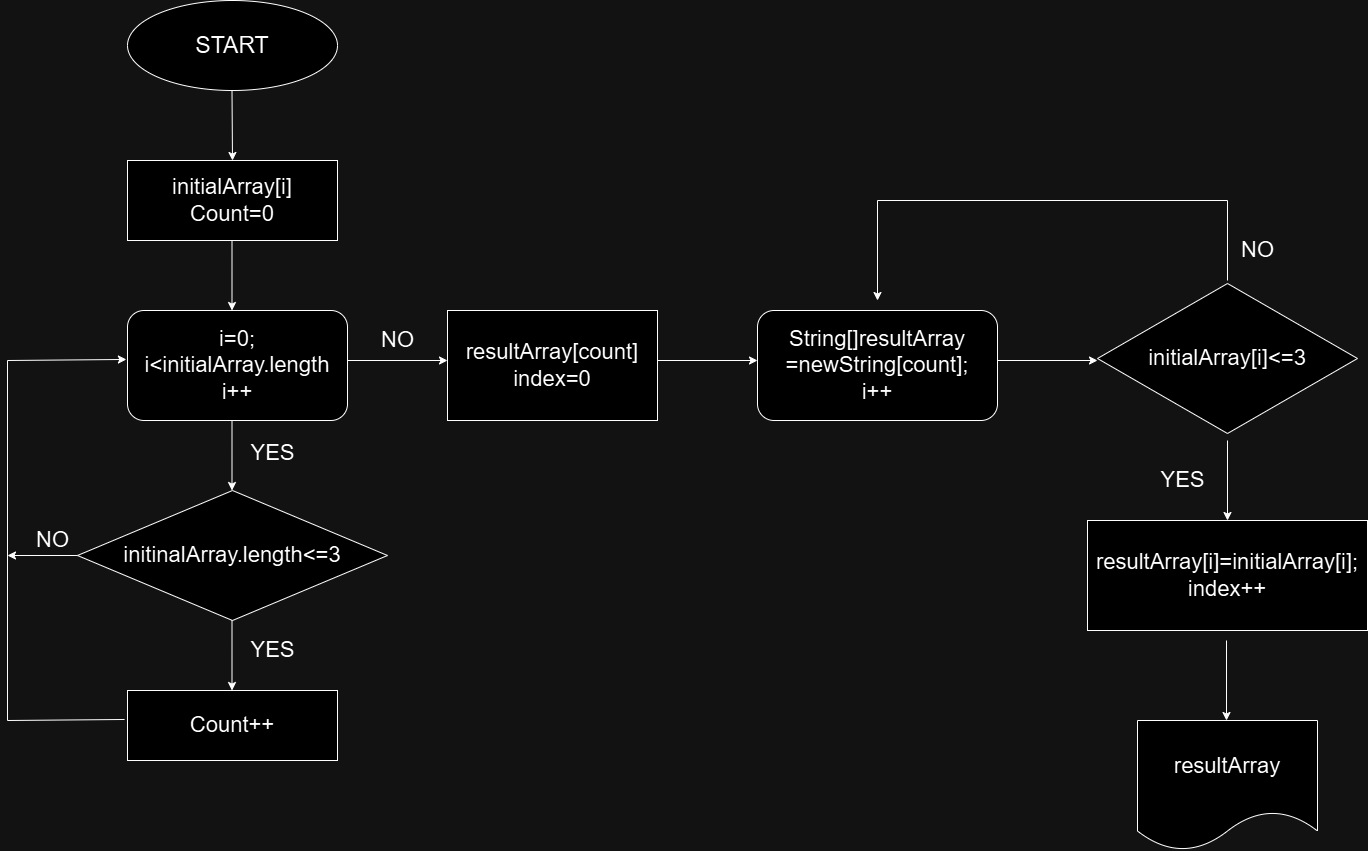

The diagram above was exported from draw.io. Its source (the exported page's mxGraphModel, read from the mxfile embedded in the PNG):
<mxGraphModel dx="1050" dy="470" grid="1" gridSize="10" guides="1" tooltips="1" connect="1" arrows="1" fold="1" page="1" pageScale="1" pageWidth="1654" pageHeight="1169" math="0" shadow="0">
  <root>
    <mxCell id="0" />
    <mxCell id="1" parent="0" />
    <mxCell id="v0yL-nvj9wDjDndsb5AL-1" value="&lt;font style=&quot;font-size: 23px;&quot;&gt;START&lt;/font&gt;" style="ellipse;whiteSpace=wrap;html=1;" parent="1" vertex="1">
      <mxGeometry x="320" y="40" width="210" height="90" as="geometry" />
    </mxCell>
    <mxCell id="v0yL-nvj9wDjDndsb5AL-2" value="" style="endArrow=classic;html=1;rounded=0;exitX=0.552;exitY=1.022;exitDx=0;exitDy=0;exitPerimeter=0;" parent="1" edge="1">
      <mxGeometry width="50" height="50" relative="1" as="geometry">
        <mxPoint x="424.50000000000006" y="130.00000000000003" as="sourcePoint" />
        <mxPoint x="425" y="200" as="targetPoint" />
      </mxGeometry>
    </mxCell>
    <mxCell id="v0yL-nvj9wDjDndsb5AL-3" value="&lt;font style=&quot;font-size: 22px;&quot;&gt;initialArray[i]&lt;/font&gt;&lt;div style=&quot;font-size: 22px;&quot;&gt;&lt;font style=&quot;font-size: 22px;&quot;&gt;Count=0&lt;/font&gt;&lt;/div&gt;" style="rounded=0;whiteSpace=wrap;html=1;" parent="1" vertex="1">
      <mxGeometry x="320" y="200" width="210" height="80" as="geometry" />
    </mxCell>
    <mxCell id="v0yL-nvj9wDjDndsb5AL-4" value="&lt;font style=&quot;font-size: 22px;&quot;&gt;i=0;&lt;/font&gt;&lt;div style=&quot;font-size: 22px;&quot;&gt;&lt;font style=&quot;font-size: 22px;&quot;&gt;i&amp;lt;initialArray.length&lt;/font&gt;&lt;/div&gt;&lt;div style=&quot;font-size: 22px;&quot;&gt;&lt;font style=&quot;font-size: 22px;&quot;&gt;i++&lt;/font&gt;&lt;/div&gt;" style="rounded=1;whiteSpace=wrap;html=1;" parent="1" vertex="1">
      <mxGeometry x="320" y="350" width="220" height="110" as="geometry" />
    </mxCell>
    <mxCell id="v0yL-nvj9wDjDndsb5AL-5" value="" style="endArrow=classic;html=1;rounded=0;" parent="1" edge="1">
      <mxGeometry width="50" height="50" relative="1" as="geometry">
        <mxPoint x="424.5" y="280" as="sourcePoint" />
        <mxPoint x="424.5" y="350" as="targetPoint" />
      </mxGeometry>
    </mxCell>
    <mxCell id="v0yL-nvj9wDjDndsb5AL-6" value="" style="endArrow=classic;html=1;rounded=0;" parent="1" edge="1">
      <mxGeometry width="50" height="50" relative="1" as="geometry">
        <mxPoint x="424.5" y="460" as="sourcePoint" />
        <mxPoint x="424.5" y="530" as="targetPoint" />
      </mxGeometry>
    </mxCell>
    <mxCell id="v0yL-nvj9wDjDndsb5AL-7" value="&lt;font style=&quot;font-size: 22px;&quot;&gt;initinalArray.length&amp;lt;=3&lt;/font&gt;" style="rhombus;whiteSpace=wrap;html=1;" parent="1" vertex="1">
      <mxGeometry x="270" y="530" width="310" height="130" as="geometry" />
    </mxCell>
    <mxCell id="v0yL-nvj9wDjDndsb5AL-8" value="&lt;font style=&quot;font-size: 22px;&quot;&gt;YES&lt;/font&gt;" style="text;html=1;align=center;verticalAlign=middle;resizable=0;points=[];autosize=1;strokeColor=none;fillColor=none;" parent="1" vertex="1">
      <mxGeometry x="430" y="473" width="70" height="40" as="geometry" />
    </mxCell>
    <mxCell id="v0yL-nvj9wDjDndsb5AL-9" value="" style="endArrow=classic;html=1;rounded=0;" parent="1" edge="1">
      <mxGeometry width="50" height="50" relative="1" as="geometry">
        <mxPoint x="424.5" y="660" as="sourcePoint" />
        <mxPoint x="424.5" y="730" as="targetPoint" />
      </mxGeometry>
    </mxCell>
    <mxCell id="v0yL-nvj9wDjDndsb5AL-10" value="&lt;font style=&quot;font-size: 22px;&quot;&gt;YES&lt;/font&gt;" style="text;html=1;align=center;verticalAlign=middle;resizable=0;points=[];autosize=1;strokeColor=none;fillColor=none;" parent="1" vertex="1">
      <mxGeometry x="430" y="670" width="70" height="40" as="geometry" />
    </mxCell>
    <mxCell id="v0yL-nvj9wDjDndsb5AL-11" value="&lt;font style=&quot;font-size: 22px;&quot;&gt;Count++&lt;/font&gt;" style="rounded=0;whiteSpace=wrap;html=1;" parent="1" vertex="1">
      <mxGeometry x="320" y="730" width="210" height="70" as="geometry" />
    </mxCell>
    <mxCell id="v0yL-nvj9wDjDndsb5AL-12" value="" style="endArrow=classic;html=1;rounded=0;exitX=-0.014;exitY=0.414;exitDx=0;exitDy=0;exitPerimeter=0;entryX=-0.005;entryY=0.445;entryDx=0;entryDy=0;entryPerimeter=0;" parent="1" source="v0yL-nvj9wDjDndsb5AL-11" target="v0yL-nvj9wDjDndsb5AL-4" edge="1">
      <mxGeometry width="50" height="50" relative="1" as="geometry">
        <mxPoint x="310" y="760" as="sourcePoint" />
        <mxPoint x="310" y="400" as="targetPoint" />
        <Array as="points">
          <mxPoint x="200" y="760" />
          <mxPoint x="200" y="400" />
        </Array>
      </mxGeometry>
    </mxCell>
    <mxCell id="v0yL-nvj9wDjDndsb5AL-13" value="" style="endArrow=classic;html=1;rounded=0;exitX=0;exitY=0.5;exitDx=0;exitDy=0;" parent="1" source="v0yL-nvj9wDjDndsb5AL-7" edge="1">
      <mxGeometry width="50" height="50" relative="1" as="geometry">
        <mxPoint x="250" y="610" as="sourcePoint" />
        <mxPoint x="200" y="595" as="targetPoint" />
      </mxGeometry>
    </mxCell>
    <mxCell id="v0yL-nvj9wDjDndsb5AL-14" value="&lt;span style=&quot;font-size: 22px;&quot;&gt;NO&lt;/span&gt;" style="text;html=1;align=center;verticalAlign=middle;resizable=0;points=[];autosize=1;strokeColor=none;fillColor=none;" parent="1" vertex="1">
      <mxGeometry x="215" y="560" width="60" height="40" as="geometry" />
    </mxCell>
    <mxCell id="v0yL-nvj9wDjDndsb5AL-15" value="" style="endArrow=classic;html=1;rounded=0;" parent="1" edge="1">
      <mxGeometry width="50" height="50" relative="1" as="geometry">
        <mxPoint x="540" y="400" as="sourcePoint" />
        <mxPoint x="640" y="400" as="targetPoint" />
      </mxGeometry>
    </mxCell>
    <mxCell id="v0yL-nvj9wDjDndsb5AL-16" value="&lt;span style=&quot;font-size: 22px;&quot;&gt;resultArray[count]&lt;/span&gt;&lt;div&gt;&lt;span style=&quot;font-size: 22px;&quot;&gt;index=0&lt;/span&gt;&lt;/div&gt;" style="rounded=0;whiteSpace=wrap;html=1;" parent="1" vertex="1">
      <mxGeometry x="640" y="350" width="210" height="110" as="geometry" />
    </mxCell>
    <mxCell id="v0yL-nvj9wDjDndsb5AL-17" value="&lt;span style=&quot;font-size: 22px;&quot;&gt;NO&lt;/span&gt;" style="text;html=1;align=center;verticalAlign=middle;resizable=0;points=[];autosize=1;strokeColor=none;fillColor=none;" parent="1" vertex="1">
      <mxGeometry x="560" y="360" width="60" height="40" as="geometry" />
    </mxCell>
    <mxCell id="v0yL-nvj9wDjDndsb5AL-20" value="" style="endArrow=classic;html=1;rounded=0;" parent="1" edge="1">
      <mxGeometry width="50" height="50" relative="1" as="geometry">
        <mxPoint x="850" y="400" as="sourcePoint" />
        <mxPoint x="950" y="400" as="targetPoint" />
      </mxGeometry>
    </mxCell>
    <mxCell id="v0yL-nvj9wDjDndsb5AL-21" value="&lt;font style=&quot;font-size: 22px;&quot;&gt;String[]resultArray&lt;br&gt;=newString[count];&lt;/font&gt;&lt;div style=&quot;font-size: 22px;&quot;&gt;&lt;font style=&quot;font-size: 22px;&quot;&gt;i++&lt;/font&gt;&lt;/div&gt;" style="rounded=1;whiteSpace=wrap;html=1;" parent="1" vertex="1">
      <mxGeometry x="950" y="350" width="240" height="110" as="geometry" />
    </mxCell>
    <mxCell id="v0yL-nvj9wDjDndsb5AL-22" value="" style="endArrow=classic;html=1;rounded=0;" parent="1" edge="1">
      <mxGeometry width="50" height="50" relative="1" as="geometry">
        <mxPoint x="1190" y="400" as="sourcePoint" />
        <mxPoint x="1290" y="400" as="targetPoint" />
      </mxGeometry>
    </mxCell>
    <mxCell id="v0yL-nvj9wDjDndsb5AL-23" value="&lt;font style=&quot;font-size: 22px;&quot;&gt;initialArray[i]&amp;lt;=3&lt;/font&gt;" style="rhombus;whiteSpace=wrap;html=1;" parent="1" vertex="1">
      <mxGeometry x="1290" y="323" width="260" height="150" as="geometry" />
    </mxCell>
    <mxCell id="v0yL-nvj9wDjDndsb5AL-24" value="" style="endArrow=classic;html=1;rounded=0;" parent="1" edge="1">
      <mxGeometry width="50" height="50" relative="1" as="geometry">
        <mxPoint x="1420" y="320" as="sourcePoint" />
        <mxPoint x="1070" y="340" as="targetPoint" />
        <Array as="points">
          <mxPoint x="1420" y="240" />
          <mxPoint x="1070" y="240" />
        </Array>
      </mxGeometry>
    </mxCell>
    <mxCell id="v0yL-nvj9wDjDndsb5AL-25" value="&lt;span style=&quot;font-size: 22px;&quot;&gt;NO&lt;/span&gt;" style="text;html=1;align=center;verticalAlign=middle;resizable=0;points=[];autosize=1;strokeColor=none;fillColor=none;" parent="1" vertex="1">
      <mxGeometry x="1420" y="270" width="60" height="40" as="geometry" />
    </mxCell>
    <mxCell id="v0yL-nvj9wDjDndsb5AL-26" value="&lt;span style=&quot;font-size: 22px;&quot;&gt;resultArray[i]=initialArray[i];&lt;br&gt;&lt;/span&gt;&lt;div&gt;&lt;span style=&quot;font-size: 22px;&quot;&gt;index++&lt;/span&gt;&lt;/div&gt;" style="rounded=0;whiteSpace=wrap;html=1;" parent="1" vertex="1">
      <mxGeometry x="1280" y="560" width="280" height="110" as="geometry" />
    </mxCell>
    <mxCell id="v0yL-nvj9wDjDndsb5AL-27" value="" style="endArrow=classic;html=1;rounded=0;" parent="1" target="v0yL-nvj9wDjDndsb5AL-26" edge="1">
      <mxGeometry width="50" height="50" relative="1" as="geometry">
        <mxPoint x="1420" y="480" as="sourcePoint" />
        <mxPoint x="1510" y="450" as="targetPoint" />
      </mxGeometry>
    </mxCell>
    <mxCell id="v0yL-nvj9wDjDndsb5AL-28" value="" style="endArrow=classic;html=1;rounded=0;" parent="1" edge="1">
      <mxGeometry width="50" height="50" relative="1" as="geometry">
        <mxPoint x="1419" y="680" as="sourcePoint" />
        <mxPoint x="1419" y="760" as="targetPoint" />
      </mxGeometry>
    </mxCell>
    <mxCell id="v0yL-nvj9wDjDndsb5AL-29" value="&lt;font style=&quot;font-size: 22px;&quot;&gt;resultArray&lt;/font&gt;" style="shape=document;whiteSpace=wrap;html=1;boundedLbl=1;" parent="1" vertex="1">
      <mxGeometry x="1330" y="760" width="180" height="130" as="geometry" />
    </mxCell>
    <mxCell id="v0yL-nvj9wDjDndsb5AL-30" value="&lt;font style=&quot;font-size: 22px;&quot;&gt;YES&lt;/font&gt;" style="text;html=1;align=center;verticalAlign=middle;resizable=0;points=[];autosize=1;strokeColor=none;fillColor=none;" parent="1" vertex="1">
      <mxGeometry x="1340" y="500" width="70" height="40" as="geometry" />
    </mxCell>
  </root>
</mxGraphModel>